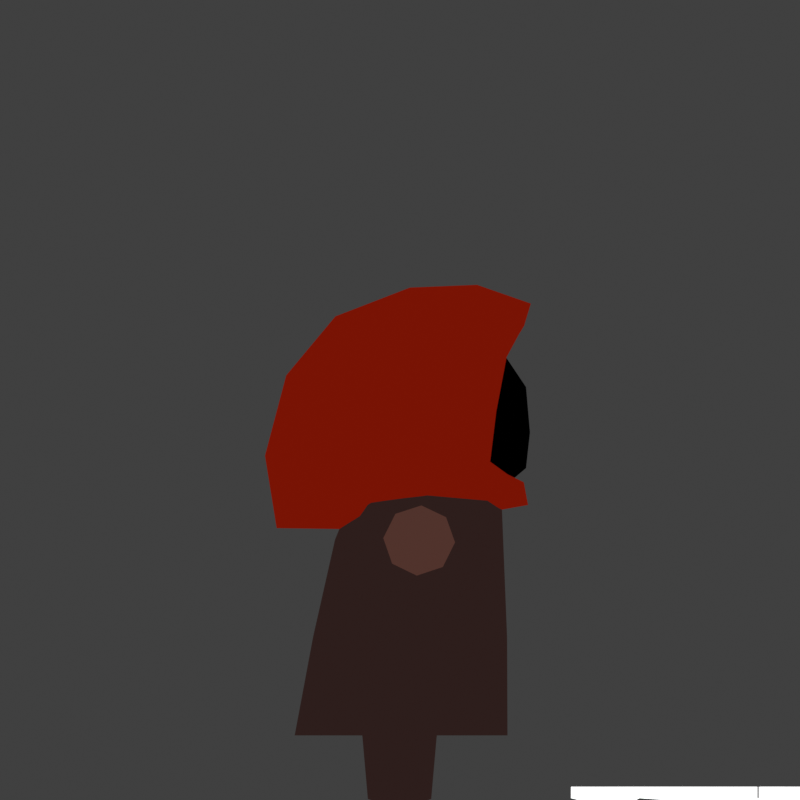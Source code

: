 # Source: RRH2.blend  (saved by Blender 4.0.36; exported with 4.5.12 LTS)
import bpy
from mathutils import Matrix  # noqa: F401  (used for matrix-valued properties, if any)

bpy.ops.wm.read_factory_settings(use_empty=True)
scene = bpy.context.scene
scene.name = 'Scene'

# ---- collections
col_collection = bpy.data.collections.new('Collection'); scene.collection.children.link(col_collection)
col_scrapped = bpy.data.collections.new('Scrapped'); scene.collection.children.link(col_scrapped)

# ---- materials (node trees are filled in below, after node groups)
mat_rrh1 = bpy.data.materials.new('RRH1')
mat_rrh1.use_transparent_shadow = False
mat_rrh2 = bpy.data.materials.new('RRH2')
mat_rrh2.use_transparent_shadow = False
mat_rrh3 = bpy.data.materials.new('RRH3')
mat_rrh4 = bpy.data.materials.new('RRH4')

# ---- material node trees
mat_rrh1.use_nodes = True; mat_rrh1.node_tree.nodes.clear()
_N = mat_rrh1.node_tree.nodes; _L = mat_rrh1.node_tree.links
n0 = _N.new('ShaderNodeShaderToRGB'); n0.name = 'Shader to RGB'; n0.location = (1684, 568)
n1 = _N.new('ShaderNodeBsdfDiffuse'); n1.name = 'Diffuse BSDF'; n1.location = (1454, 554)
n1.inputs[0].default_value = (1.0, 1.0, 1.0, 1.0)
n1.inputs[1].default_value = 1.0
n2 = _N.new('ShaderNodeMix'); n2.name = 'Mix.001'; n2.location = (2100, 155)
n2.data_type = 'RGBA'
n2.inputs[7].default_value = (0.0, 0.0, 0.0, 1.0)
n3 = _N.new('ShaderNodeRGB'); n3.name = 'RGB'; n3.location = (1773, 211)
n3.outputs[0].default_value = (0.38, 0.01331, 0.002496, 1.0)
n4 = _N.new('ShaderNodeValToRGB'); n4.name = 'ColorRamp'; n4.location = (1915, 672)
n4.color_ramp.interpolation = 'CONSTANT'
while len(n4.color_ramp.elements) > 1: n4.color_ramp.elements.remove(n4.color_ramp.elements[-1])
n4.color_ramp.elements[0].position = 0.01364; n4.color_ramp.elements[0].color = (1.0, 1.0, 1.0, 1.0)
_e = n4.color_ramp.elements.new(0.9954); _e.color = (0.0, 0.0, 0.0, 1.0)
n5 = _N.new('ShaderNodeOutputMaterial'); n5.name = 'Material Output'; n5.location = (2514, 326)
n6 = _N.new('ShaderNodeMix'); n6.name = 'Mix'; n6.location = (2291, 507)
n6.data_type = 'RGBA'
_L.new(n1.outputs[0], n0.inputs[0])
_L.new(n0.outputs[0], n4.inputs[0])
_L.new(n2.outputs[2], n6.inputs[7])
_L.new(n3.outputs[0], n6.inputs[6])
_L.new(n3.outputs[0], n2.inputs[6])
_L.new(n4.outputs[0], n6.inputs[0])
_L.new(n6.outputs[2], n5.inputs[0])
n5.is_active_output = True
mat_rrh2.use_nodes = True; mat_rrh2.node_tree.nodes.clear()
_N = mat_rrh2.node_tree.nodes; _L = mat_rrh2.node_tree.links
n0 = _N.new('ShaderNodeShaderToRGB'); n0.name = 'Shader to RGB'; n0.location = (1684, 568)
n1 = _N.new('ShaderNodeBsdfDiffuse'); n1.name = 'Diffuse BSDF'; n1.location = (1454, 554)
n1.inputs[0].default_value = (1.0, 1.0, 1.0, 1.0)
n1.inputs[1].default_value = 1.0
n2 = _N.new('ShaderNodeMix'); n2.name = 'Mix.001'; n2.location = (2100, 155)
n2.data_type = 'RGBA'
n2.inputs[0].default_value = 0.9
n2.inputs[7].default_value = (0.0, 0.0, 0.0, 1.0)
n3 = _N.new('ShaderNodeRGB'); n3.name = 'RGB'; n3.location = (1773, 211)
n3.outputs[0].default_value = (0.2633, 0.1285, 0.1145, 1.0)
n4 = _N.new('ShaderNodeValToRGB'); n4.name = 'ColorRamp'; n4.location = (1915, 672)
n4.color_ramp.interpolation = 'CONSTANT'
while len(n4.color_ramp.elements) > 1: n4.color_ramp.elements.remove(n4.color_ramp.elements[-1])
n4.color_ramp.elements[0].position = 0.01364; n4.color_ramp.elements[0].color = (1.0, 1.0, 1.0, 1.0)
_e = n4.color_ramp.elements.new(0.9954); _e.color = (0.0, 0.0, 0.0, 1.0)
n5 = _N.new('ShaderNodeOutputMaterial'); n5.name = 'Material Output'; n5.location = (2514, 326)
n6 = _N.new('ShaderNodeMix'); n6.name = 'Mix'; n6.location = (2291, 507)
n6.data_type = 'RGBA'
_L.new(n1.outputs[0], n0.inputs[0])
_L.new(n0.outputs[0], n4.inputs[0])
_L.new(n2.outputs[2], n6.inputs[7])
_L.new(n3.outputs[0], n6.inputs[6])
_L.new(n3.outputs[0], n2.inputs[6])
_L.new(n4.outputs[0], n6.inputs[0])
_L.new(n6.outputs[2], n5.inputs[0])
n5.is_active_output = True
mat_rrh3.use_nodes = True; mat_rrh3.node_tree.nodes.clear()
_N = mat_rrh3.node_tree.nodes; _L = mat_rrh3.node_tree.links
n0 = _N.new('ShaderNodeShaderToRGB'); n0.name = 'Shader to RGB'; n0.location = (1684, 568)
n1 = _N.new('ShaderNodeBsdfDiffuse'); n1.name = 'Diffuse BSDF'; n1.location = (1454, 554)
n1.inputs[0].default_value = (1.0, 1.0, 1.0, 1.0)
n1.inputs[1].default_value = 1.0
n2 = _N.new('ShaderNodeMix'); n2.name = 'Mix.001'; n2.location = (2100, 155)
n2.data_type = 'RGBA'
n2.inputs[0].default_value = 0.9
n2.inputs[7].default_value = (0.0, 0.0, 0.0, 1.0)
n3 = _N.new('ShaderNodeRGB'); n3.name = 'RGB'; n3.location = (1773, 211)
n3.outputs[0].default_value = (0.8071, 0.3288, 0.2516, 1.0)
n4 = _N.new('ShaderNodeValToRGB'); n4.name = 'ColorRamp'; n4.location = (1915, 672)
n4.color_ramp.interpolation = 'CONSTANT'
while len(n4.color_ramp.elements) > 1: n4.color_ramp.elements.remove(n4.color_ramp.elements[-1])
n4.color_ramp.elements[0].position = 0.01364; n4.color_ramp.elements[0].color = (1.0, 1.0, 1.0, 1.0)
_e = n4.color_ramp.elements.new(0.9954); _e.color = (0.0, 0.0, 0.0, 1.0)
n5 = _N.new('ShaderNodeBsdfTransparent'); n5.name = 'Transparent BSDF'; n5.location = (2363, 180)
n6 = _N.new('ShaderNodeOutputMaterial'); n6.name = 'Material Output'; n6.location = (2661, 323)
n6.target = 'CYCLES'
n7 = _N.new('ShaderNodeMix'); n7.name = 'Mix'; n7.location = (2291, 507)
n7.data_type = 'RGBA'
n8 = _N.new('ShaderNodeOutputMaterial'); n8.name = 'Material Output.001'; n8.location = (0, 0)
n8.target = 'EEVEE'
n9 = _N.new('ShaderNodeMixShader'); n9.name = 'Mix Shader'; n9.location = (0, 0)
n9.label = 'Disable Shadow'
n9.hide = True
n10 = _N.new('ShaderNodeLightPath'); n10.name = 'Light Path'; n10.location = (0, 0)
n10.hide = True
n11 = _N.new('ShaderNodeBsdfTransparent'); n11.name = 'Transparent BSDF.001'; n11.location = (0, 0)
n11.hide = True
_L.new(n1.outputs[0], n0.inputs[0])
_L.new(n0.outputs[0], n4.inputs[0])
_L.new(n2.outputs[2], n7.inputs[7])
_L.new(n3.outputs[0], n7.inputs[6])
_L.new(n3.outputs[0], n2.inputs[6])
_L.new(n4.outputs[0], n7.inputs[0])
_L.new(n7.outputs[2], n6.inputs[0])
_L.new(n7.outputs[2], n9.inputs[1])
_L.new(n9.outputs[0], n8.inputs[0])
_L.new(n10.outputs[1], n9.inputs[0])
_L.new(n11.outputs[0], n9.inputs[2])
n6.is_active_output = True
mat_rrh4.use_nodes = True; mat_rrh4.node_tree.nodes.clear()
_N = mat_rrh4.node_tree.nodes; _L = mat_rrh4.node_tree.links
n0 = _N.new('ShaderNodeShaderToRGB'); n0.name = 'Shader to RGB'; n0.location = (1684, 568)
n1 = _N.new('ShaderNodeBsdfDiffuse'); n1.name = 'Diffuse BSDF'; n1.location = (1454, 554)
n1.inputs[0].default_value = (1.0, 1.0, 1.0, 1.0)
n1.inputs[1].default_value = 1.0
n2 = _N.new('ShaderNodeMix'); n2.name = 'Mix.001'; n2.location = (2100, 155)
n2.data_type = 'RGBA'
n2.inputs[0].default_value = 0.9
n2.inputs[7].default_value = (0.0, 0.0, 0.0, 1.0)
n3 = _N.new('ShaderNodeRGB'); n3.name = 'RGB'; n3.location = (1773, 211)
n3.outputs[0].default_value = (0.0, 0.0, 0.0, 1.0)
n4 = _N.new('ShaderNodeValToRGB'); n4.name = 'ColorRamp'; n4.location = (1915, 672)
n4.color_ramp.interpolation = 'CONSTANT'
while len(n4.color_ramp.elements) > 1: n4.color_ramp.elements.remove(n4.color_ramp.elements[-1])
n4.color_ramp.elements[0].position = 0.01364; n4.color_ramp.elements[0].color = (1.0, 1.0, 1.0, 1.0)
_e = n4.color_ramp.elements.new(0.9954); _e.color = (0.0, 0.0, 0.0, 1.0)
n5 = _N.new('ShaderNodeBsdfTransparent'); n5.name = 'Transparent BSDF'; n5.location = (2363, 180)
n6 = _N.new('ShaderNodeOutputMaterial'); n6.name = 'Material Output'; n6.location = (2661, 323)
n6.target = 'CYCLES'
n7 = _N.new('ShaderNodeMix'); n7.name = 'Mix'; n7.location = (2291, 507)
n7.data_type = 'RGBA'
n8 = _N.new('ShaderNodeOutputMaterial'); n8.name = 'Material Output.001'; n8.location = (0, 0)
n8.target = 'EEVEE'
n9 = _N.new('ShaderNodeMixShader'); n9.name = 'Mix Shader'; n9.location = (0, 0)
n9.label = 'Disable Shadow'
n9.hide = True
n10 = _N.new('ShaderNodeLightPath'); n10.name = 'Light Path'; n10.location = (0, 0)
n10.hide = True
n11 = _N.new('ShaderNodeBsdfTransparent'); n11.name = 'Transparent BSDF.001'; n11.location = (0, 0)
n11.hide = True
_L.new(n1.outputs[0], n0.inputs[0])
_L.new(n0.outputs[0], n4.inputs[0])
_L.new(n2.outputs[2], n7.inputs[7])
_L.new(n3.outputs[0], n7.inputs[6])
_L.new(n3.outputs[0], n2.inputs[6])
_L.new(n4.outputs[0], n7.inputs[0])
_L.new(n7.outputs[2], n6.inputs[0])
_L.new(n7.outputs[2], n9.inputs[1])
_L.new(n9.outputs[0], n8.inputs[0])
_L.new(n10.outputs[1], n9.inputs[0])
_L.new(n11.outputs[0], n9.inputs[2])
n6.is_active_output = True

# ---- world
world_world = bpy.data.worlds.new('World'); scene.world = world_world
world_world.use_nodes = True; world_world.node_tree.nodes.clear()
_N = world_world.node_tree.nodes; _L = world_world.node_tree.links
n0 = _N.new('ShaderNodeOutputWorld'); n0.name = 'World Output'; n0.location = (300, 300)
n1 = _N.new('ShaderNodeBackground'); n1.name = 'Background'; n1.location = (10, 300)
n1.inputs[0].default_value = (0.05088, 0.05088, 0.05088, 1.0)
_L.new(n1.outputs[0], n0.inputs[0])
n0.is_active_output = True
world_world.color = (0.05088, 0.05088, 0.05088)
world_world.use_sun_shadow = False
world_world.sun_shadow_jitter_overblur = 0.0

# ---- cameras
cam_camera = bpy.data.cameras.new('Camera')
cam_camera.type = 'ORTHO'
cam_camera.clip_end = 20.0
cam_camera.ortho_scale = 3.5

# ---- lights
light_sun = bpy.data.lights.new('Sun', 'SUN')
light_sun.transmission_factor = 0.0

# ---- meshes
me_cube_016 = bpy.data.meshes.new('Cube.016')
me_cube_016.from_pydata([(-0.05, -0.05, -1.118e-08), (-0.05, -0.05, 0.05), (-0.05, 0.05, -0.05), (-0.05, 0.05, 0.05), (0.05, -0.05, -1.118e-08), (0.05, -0.05, 0.05), (0.05, 0.05, -0.05), (0.05, 0.05, 0.05), (-0.025, 0.25, 0.05), (-0.025, 0.25, -1.118e-08), (0.025, 0.25, -1.118e-08), (0.025, 0.25, 0.05), (-0.05, -0.75, -0.05), (-0.05, -0.75, 0.05), (0.05, -0.75, 0.05), (0.05, -0.75, -0.05), (-0.05, -0.85, 0.0), (-0.05, -0.85, 0.05), (0.05, -0.85, 0.05), (0.05, -0.85, 0.0), (-0.2792, -0.673, 0.0), (-0.2792, -0.673, 0.05), (0.2792, -0.673, 0.05), (0.2792, -0.673, 0.0), (0.295, -0.6853, 0.0), (0.05, -0.85, 0.0), (0.295, -0.6853, 0.05), (-0.05, -0.85, 0.05), (-0.05, -0.85, 0.0), (-0.1376, -0.817, 0.0), (-0.09637, -0.8403, 0.0), (-0.1376, -0.817, 0.05), (-0.295, -0.6853, 0.05), (-0.09637, -0.8403, 0.05), (0.05, -0.85, 0.05), (0.1376, -0.817, 0.05), (0.09637, -0.8403, 0.05), (0.1376, -0.817, 0.0), (-0.295, -0.6853, 0.0), (0.09637, -0.8403, 0.0), (-0.3455, -0.5643, 0.0), (-0.3455, -0.5643, 0.05), (0.3455, -0.5643, 0.05), (0.3455, -0.5643, 0.0), (-0.1034, -0.8591, 6.219e-11), (-0.05205, -0.8699, 6.178e-11), (-0.1034, -0.8591, 0.05), (-0.1498, -0.8329, 0.0), (-0.1498, -0.8329, 0.05), (0.1034, -0.8591, 0.05), (0.05205, -0.8699, 0.05), (0.1034, -0.8591, 6.219e-11), (0.1498, -0.8329, 0.05), (0.1498, -0.8329, 0.0), (-0.3626, -0.5747, 0.0), (-0.3626, -0.5747, 0.05), (0.3626, -0.5747, 0.05), (0.3626, -0.5747, 0.0), (0.05205, -0.8699, 6.178e-11), (-0.05205, -0.8699, 0.05)], [], [(0, 1, 3, 2), (3, 7, 11, 8), (6, 7, 5, 4), (1, 0, 12, 13), (2, 6, 4, 0), (7, 3, 1, 5), (9, 8, 11, 10), (2, 3, 8, 9), (7, 6, 10, 11), (6, 2, 9, 10), (12, 15, 19, 16), (0, 4, 15, 12), (5, 1, 13, 14), (4, 5, 14, 15), (19, 18, 17, 16), (13, 12, 16, 17), (14, 13, 17, 18), (15, 14, 18, 19), (58, 50, 59, 45), (52, 53, 24, 26), (35, 22, 23, 37), (25, 28, 27, 34), (28, 30, 33, 27), (30, 29, 31, 33), (34, 36, 39, 25), (36, 35, 37, 39), (29, 20, 21, 31), (22, 42, 43, 23), (20, 40, 41, 21), (45, 59, 46, 44), (44, 46, 48, 47), (50, 58, 51, 49), (49, 51, 53, 52), (47, 48, 32, 38), (26, 24, 57, 56), (38, 32, 55, 54), (37, 23, 24, 53), (20, 29, 47, 38), (34, 27, 59, 50), (36, 34, 50, 49), (41, 40, 54, 55), (30, 28, 45, 44), (31, 21, 32, 48), (43, 42, 56, 57), (42, 22, 26, 56), (27, 33, 46, 59), (23, 43, 57, 24), (25, 39, 51, 58), (35, 36, 49, 52), (40, 20, 38, 54), (29, 30, 44, 47), (39, 37, 53, 51), (21, 41, 55, 32), (33, 31, 48, 46), (22, 35, 52, 26), (28, 25, 58, 45)])
_uv = me_cube_016.uv_layers.new(name='UVMap')
_uv.uv.foreach_set('vector', [0.375, 0.0, 0.625, 0.0, 0.625, 0.25, 0.375, 0.25, 0.875, 0.5, 0.625, 0.5, 0.625, 0.5, 0.875, 0.5, 0.375, 0.5, 0.625, 0.5, 0.625, 0.75, 0.375, 0.75, 0.625, 0.0, 0.375, 0.0, 0.375, 0.0, 0.625, 0.0, 0.125, 0.5, 0.375, 0.5, 0.375, 0.75, 0.125, 0.75, 0.625, 0.5, 0.875, 0.5, 0.875, 0.75, 0.625, 0.75, 0.375, 0.25, 0.625, 0.25, 0.625, 0.5, 0.375, 0.5, 0.375, 0.25, 0.625, 0.25, 0.625, 0.25, 0.375, 0.25, 0.625, 0.5, 0.375, 0.5, 0.375, 0.5, 0.625, 0.5, 0.375, 0.5, 0.125, 0.5, 0.125, 0.5, 0.375, 0.5, 0.125, 0.75, 0.375, 0.75, 0.375, 0.75, 0.125, 0.75, 0.125, 0.75, 0.375, 0.75, 0.375, 0.75, 0.125, 0.75, 0.625, 0.75, 0.875, 0.75, 0.875, 0.75, 0.625, 0.75, 0.375, 0.75, 0.625, 0.75, 0.625, 0.75, 0.375, 0.75, 0.375, 0.75, 0.625, 0.75, 0.625, 1.0, 0.375, 1.0, 0.625, 0.0, 0.375, 0.0, 0.375, 0.0, 0.625, 0.0, 0.625, 0.75, 0.875, 0.75, 0.875, 0.75, 0.625, 0.75, 0.375, 0.75, 0.625, 0.75, 0.625, 0.75, 0.375, 0.75, 0.375, 0.8127, 0.625, 0.8127, 0.625, 0.9373, 0.375, 0.9373, 0.625, 0.75, 0.375, 0.75, 0.375, 0.75, 0.625, 0.75, 0.625, 0.75, 0.625, 0.75, 0.375, 0.75, 0.375, 0.75, 0.375, 0.8127, 0.375, 0.9373, 0.625, 0.9373, 0.625, 0.8127, 0.375, 0.9373, 0.375, 1.0, 0.625, 1.0, 0.625, 0.9373, 0.375, 1.0, 0.375, 1.0, 0.625, 1.0, 0.625, 1.0, 0.625, 0.8127, 0.625, 0.75, 0.375, 0.75, 0.375, 0.8127, 0.625, 0.75, 0.625, 0.75, 0.375, 0.75, 0.375, 0.75, 0.375, 1.0, 0.375, 1.0, 0.625, 1.0, 0.625, 1.0, 0.625, 0.75, 0.625, 0.75, 0.375, 0.75, 0.375, 0.75, 0.375, 1.0, 0.375, 1.0, 0.625, 1.0, 0.625, 1.0, 0.375, 0.9373, 0.625, 0.9373, 0.625, 1.0, 0.375, 1.0, 0.375, 1.0, 0.625, 1.0, 0.625, 1.0, 0.375, 1.0, 0.625, 0.8127, 0.375, 0.8127, 0.375, 0.75, 0.625, 0.75, 0.625, 0.75, 0.375, 0.75, 0.375, 0.75, 0.625, 0.75, 0.375, 1.0, 0.625, 1.0, 0.625, 1.0, 0.375, 1.0, 0.625, 0.75, 0.375, 0.75, 0.375, 0.75, 0.625, 0.75, 0.375, 1.0, 0.625, 1.0, 0.625, 1.0, 0.375, 1.0, 0.375, 0.75, 0.375, 0.75, 0.375, 0.75, 0.375, 0.75, 0.375, 1.0, 0.375, 1.0, 0.375, 1.0, 0.375, 1.0, 0.625, 0.8127, 0.625, 0.9373, 0.625, 0.9373, 0.625, 0.8127, 0.625, 0.75, 0.625, 0.8127, 0.625, 0.8127, 0.625, 0.75, 0.625, 1.0, 0.375, 1.0, 0.375, 1.0, 0.625, 1.0, 0.375, 1.0, 0.375, 0.9373, 0.375, 0.9373, 0.375, 1.0, 0.625, 1.0, 0.625, 1.0, 0.625, 1.0, 0.625, 1.0, 0.375, 0.75, 0.625, 0.75, 0.625, 0.75, 0.375, 0.75, 0.625, 0.75, 0.625, 0.75, 0.625, 0.75, 0.625, 0.75, 0.625, 0.9373, 0.625, 1.0, 0.625, 1.0, 0.625, 0.9373, 0.375, 0.75, 0.375, 0.75, 0.375, 0.75, 0.375, 0.75, 0.375, 0.8127, 0.375, 0.75, 0.375, 0.75, 0.375, 0.8127, 0.625, 0.75, 0.625, 0.75, 0.625, 0.75, 0.625, 0.75, 0.375, 1.0, 0.375, 1.0, 0.375, 1.0, 0.375, 1.0, 0.375, 1.0, 0.375, 1.0, 0.375, 1.0, 0.375, 1.0, 0.375, 0.75, 0.375, 0.75, 0.375, 0.75, 0.375, 0.75, 0.625, 1.0, 0.625, 1.0, 0.625, 1.0, 0.625, 1.0, 0.625, 1.0, 0.625, 1.0, 0.625, 1.0, 0.625, 1.0, 0.625, 0.75, 0.625, 0.75, 0.625, 0.75, 0.625, 0.75, 0.375, 0.9373, 0.375, 0.8127, 0.375, 0.8127, 0.375, 0.9373])
me_cube_016.use_mirror_x = True
me_cube_016.update()
me_cube_006 = bpy.data.meshes.new('Cube.006')
me_cube_006.from_pydata([(-0.188, -0.05617, 0.01007), (-0.1993, -0.06745, 0.2074), (-0.188, 0.05617, 0.01007), (-0.1993, 0.06745, 0.2074), (-0.0757, -0.05617, 0.01007), (-0.06442, -0.06745, 0.2074), (-0.0757, 0.05617, 0.01007), (-0.06442, 0.06745, 0.2074), (-0.2012, 1.048e-09, -0.001631), (-0.1908, -0.05894, 0.1324), (-0.2219, 1.995e-10, 0.2098), (-0.1908, 0.05894, 0.1324), (-0.1319, 0.06931, -0.001631), (-0.1319, 0.08999, 0.2098), (-0.07294, 0.05894, 0.1324), (-0.06256, -1.164e-10, -0.001631), (-0.04188, -2.66e-10, 0.2098), (-0.07294, -0.05894, 0.1324), (-0.1319, -0.06931, -0.001631), (-0.1319, -0.08999, 0.2098), (-0.2129, 1.581e-10, 0.1324), (-0.1319, 0.08104, 0.1324), (-0.05084, 4.743e-10, 0.1324), (-0.1319, -0.08104, 0.1324), (-0.1319, 2.328e-10, -0.02502), (-0.1319, 0.0, 0.219), (0.188, -0.05617, 0.01007), (0.1993, -0.06745, 0.2074), (0.06442, 0.06745, 0.2074), (0.2012, 1.048e-09, -0.001631), (0.1908, -0.05894, 0.1324), (0.1908, 0.05894, 0.1324), (0.1319, 0.06931, -0.001631), (0.1319, 0.08104, 0.1324), (0.05084, 4.743e-10, 0.1324), (0.1319, -0.08104, 0.1324), (0.1319, 0.0, 0.219), (-0.1698, 0.06745, 0.6484), (-0.2531, 0.1755, 0.1373), (-0.1698, -0.1858, 0.6484), (-0.2531, -0.1856, 0.1373), (0.0, -0.2229, 0.6613), (0.0, -0.2362, 0.1373), (0.0, 0.1022, 0.6613), (0.0, 0.2294, 0.1373), (-0.1869, 0.09453, 0.5606), (-0.2177, -0.06035, 0.6613), (-0.1869, -0.1792, 0.5606), (-0.3265, -0.003407, 0.1373), (0.0, -6.985e-10, 0.1373), (0.0, -0.2267, 0.5653), (0.0, 0.1412, 0.5653), (-0.2653, -0.1278, 0.5585), (-0.2475, -0.04821, 0.6472), (-0.2632, 0.0423, 0.5692), (-0.281, -0.03727, 0.4805), (-0.2532, -0.1067, 0.619), (-0.2516, 0.01352, 0.6266), (-0.2753, 0.02126, 0.5087), (-0.2768, -0.09901, 0.5011), (-0.3999, -0.1213, 0.5595), (-0.3917, -0.04769, 0.6403), (-0.3936, 0.009101, 0.6219), (0.1698, 0.06745, 0.6484), (0.2531, 0.1755, 0.1373), (0.1698, -0.1858, 0.6484), (0.2531, -0.1856, 0.1373), (0.1869, 0.09453, 0.5606), (0.2177, -0.06035, 0.6613), (0.1869, -0.1792, 0.5606), (0.3265, -0.003407, 0.1373), (0.2653, -0.1278, 0.5585), (0.2475, -0.04821, 0.6472), (0.2632, 0.0423, 0.5692), (0.281, -0.03727, 0.4805), (0.2532, -0.1067, 0.619), (0.2516, 0.01352, 0.6266), (0.2753, 0.02126, 0.5087), (0.2768, -0.09901, 0.5011), (0.4045, 0.01627, 0.513), (0.4071, -0.03767, 0.4868), (0.3999, -0.1213, 0.5595), (0.3943, -0.1017, 0.6146), (0.3989, 0.03564, 0.5689), (0.3917, -0.04769, 0.6403), (0.4052, -0.09458, 0.5057), (0.3936, 0.009101, 0.6219), (-0.2445, -0.1954, 0.7125), (-0.2287, -0.2358, 0.994), (-0.2192, 0.0548, 0.6737), (-0.1947, 0.002761, 0.9688), (0.2445, -0.1954, 0.7125), (0.2287, -0.2358, 0.994), (0.2192, 0.0548, 0.6737), (0.1947, 0.002761, 0.9688), (0.0, 0.2689, 0.5907), (0.0, 0.248, 0.9249), (0.0, -0.2812, 0.6414), (0.0, -0.2873, 1.082), (0.0, -0.02267, 1.117), (-0.2429, -0.06617, 0.6833), (-0.2594, -0.2132, 0.8579), (-0.2261, -0.1366, 0.9885), (-0.2251, 0.03498, 0.8072), (-0.1325, 0.1771, 0.6199), (0.1159, 0.1684, 0.9372), (0.2251, 0.03498, 0.8072), (0.2429, -0.06617, 0.6833), (0.2261, -0.1366, 0.9885), (0.2594, -0.2132, 0.8579), (0.1369, -0.2457, 0.6609), (-0.133, -0.271, 1.06), (0.1325, 0.1771, 0.6199), (-0.1159, 0.1684, 0.9372), (-0.1369, -0.2457, 0.6609), (0.133, -0.271, 1.06), (0.0, -0.1696, 1.123), (0.0, 0.0207, 0.5872), (0.0, 0.2944, 0.7492), (0.0, 0.1404, 1.054), (0.1159, -0.02307, 1.081), (-0.1159, -0.02307, 1.081), (-0.2639, -0.1044, 0.836), (0.1303, 0.2034, 0.7694), (0.2639, -0.1044, 0.836), (0.1359, -0.01459, 0.614), (-0.08575, 0.111, 1.042), (0.1305, -0.1611, 1.088), (-0.1359, -0.01459, 0.614), (-0.1303, 0.2034, 0.7694), (0.08575, 0.111, 1.042), (-0.1305, -0.1611, 1.088), (-0.198, -0.1886, 0.7431), (-0.1849, -0.2343, 0.9648), (-0.1714, 0.03916, 0.6979), (-0.1514, -0.01476, 0.9472), (0.198, -0.1886, 0.7431), (0.1849, -0.2343, 0.9648), (0.1714, 0.03916, 0.6979), (0.1514, -0.01476, 0.9472), (0.0, 0.2157, 0.6412), (0.0, 0.1955, 0.9014), (0.0, -0.2718, 0.6912), (0.0, -0.2725, 1.033), (0.0, -0.03327, 1.066), (-0.1954, -0.0668, 0.7131), (-0.2086, -0.2131, 0.8531), (-0.1807, -0.1421, 0.963), (-0.1782, 0.01566, 0.8022), (-0.09401, 0.1498, 0.6579), (0.08134, 0.1347, 0.9169), (0.1782, 0.01566, 0.8022), (0.1954, -0.0668, 0.7131), (0.1807, -0.1421, 0.963), (0.2086, -0.2131, 0.8531), (0.1216, -0.2363, 0.7085), (-0.1098, -0.2614, 1.015), (0.09401, 0.1498, 0.6579), (-0.08134, 0.1347, 0.9169), (-0.1216, -0.2363, 0.7085), (0.1098, -0.2614, 1.015), (0.0, -0.1634, 1.071), (0.0, 0.02401, 0.6383), (0.0, 0.2328, 0.7473), (0.0, 0.1065, 1.01), (0.08779, -0.03602, 1.038), (-0.08779, -0.03602, 1.038), (-0.2133, -0.1105, 0.8321), (0.09312, 0.1675, 0.7659), (0.2133, -0.1105, 0.8321), (0.1173, -0.01098, 0.6614), (-0.05905, 0.08474, 1.005), (0.1045, -0.1594, 1.043), (-0.1173, -0.01098, 0.6614), (-0.09312, 0.1675, 0.7659), (0.05905, 0.08474, 1.005), (-0.1045, -0.1594, 1.043), (-0.0998, -0.2032, 0.6859), (-0.0998, -0.2032, 0.9664), (-0.0998, -0.01226, 0.6959), (-0.0998, -0.01226, 0.9765), (0.0998, -0.2032, 0.6859), (0.0998, -0.2032, 0.9664), (0.0998, -0.01226, 0.6959), (0.0998, -0.01226, 0.9765), (-0.1331, -0.2373, 0.8051), (-0.1331, 0.01884, 0.832), (0.1331, 0.01884, 0.832), (0.1331, -0.2373, 0.8051), (-0.1217, -0.1075, 0.6823), (-0.1274, -0.2308, 0.9016), (-0.1217, -0.1075, 0.9834), (-0.1274, 0.01365, 0.7462), (0.0, 0.008735, 0.6874), (0.0, 0.008735, 0.9885), (0.1274, 0.01365, 0.7462), (0.1217, -0.1075, 0.6823), (0.1217, -0.1075, 0.9834), (0.1274, -0.2308, 0.7264), (0.0, -0.2238, 0.6772), (0.0, -0.2238, 0.9783), (-0.1274, -0.2308, 0.7264), (-0.1274, 0.01365, 0.9214), (0.1274, 0.01365, 0.9214), (0.1274, -0.2308, 0.9016), (0.0, -0.2854, 0.8001), (0.183, -0.1093, 0.8186), (0.0, 0.06688, 0.8371), (-0.183, -0.1093, 0.8186), (-0.1753, -0.1086, 0.9127), (0.0, 0.05961, 0.9261), (0.1753, -0.1086, 0.9127), (0.0, -0.2768, 0.8993), (0.0, -0.1071, 0.6643), (0.0, -0.1071, 1.008), (0.0, -0.2768, 0.7221), (0.1753, -0.1086, 0.7355), (0.0, 0.05961, 0.7489), (-0.1753, -0.1086, 0.7355), (-0.2242, -0.1854, 0.3591), (0.0, -0.2353, 0.3523), (0.2242, -0.1854, 0.3591), (-0.2242, 0.138, 0.3591), (0.0, 0.1892, 0.3523), (0.2242, 0.138, 0.3591), (0.2806, -0.02585, 0.3655), (-0.2908, -0.02534, 0.3604), (0.188, 0.05617, 0.01007), (0.1993, 0.06745, 0.2074), (0.0757, -0.05617, 0.01007), (0.06442, -0.06745, 0.2074), (0.0757, 0.05617, 0.01007), (0.2219, 1.995e-10, 0.2098), (0.1319, 0.08999, 0.2098), (0.07294, 0.05894, 0.1324), (0.06256, -1.164e-10, -0.001631), (0.04188, -2.66e-10, 0.2098), (0.07294, -0.05894, 0.1324), (0.1319, -0.06931, -0.001631), (0.1319, -0.08999, 0.2098), (0.2129, 1.581e-10, 0.1324), (0.1319, 2.328e-10, -0.02502), (-0.3416, 0.03254, 0.488), (-0.3328, -0.1428, 0.547), (-0.3308, 0.05727, 0.5593), (-0.3207, 0.02342, 0.6268), (-0.3466, -0.03629, 0.4547), (-0.3221, -0.118, 0.6177), (-0.3171, -0.04912, 0.6507), (-0.3429, -0.1089, 0.4789), (0.3416, 0.03254, 0.488), (0.3328, -0.1428, 0.547), (0.3308, 0.05727, 0.5593), (0.3207, 0.02342, 0.6268), (0.3466, -0.03629, 0.4547), (0.3221, -0.118, 0.6177), (0.3171, -0.04912, 0.6507), (0.3429, -0.1089, 0.4789), (0.5954, -0.004702, 0.6057), (0.5954, -0.04635, 0.6192), (0.5954, 0.01476, 0.5669), (0.5954, -0.1003, 0.56), (0.5954, -0.08074, 0.5205), (0.5954, -0.039, 0.5066), (0.5954, -0.08597, 0.6003), (0.5954, 0.0005532, 0.5258), (0.6397, -0.04272, 0.5631), (-0.4052, -0.09458, 0.5057), (-0.3989, 0.03564, 0.5689), (-0.3943, -0.1017, 0.6146), (-0.4071, -0.03767, 0.4868), (-0.4045, 0.01627, 0.513), (-0.5954, -0.004702, 0.6057), (-0.5954, -0.04635, 0.6192), (-0.5954, 0.01476, 0.5669), (-0.5954, -0.1003, 0.56), (-0.5954, -0.08074, 0.5205), (-0.5954, -0.039, 0.5066), (-0.5954, -0.08597, 0.6003), (-0.5954, 0.0005532, 0.5258), (-0.6397, -0.04272, 0.5631), (3.725e-09, -0.06228, 0.6825)], [], [(0, 9, 20, 8), (9, 1, 10, 20), (20, 10, 3, 11), (8, 20, 11, 2), (2, 11, 21, 12), (11, 3, 13, 21), (21, 13, 7, 14), (12, 21, 14, 6), (6, 14, 22, 15), (14, 7, 16, 22), (22, 16, 5, 17), (15, 22, 17, 4), (4, 17, 23, 18), (17, 5, 19, 23), (23, 19, 1, 9), (18, 23, 9, 0), (2, 12, 24, 8), (12, 6, 15, 24), (24, 15, 4, 18), (8, 24, 18, 0), (7, 13, 25, 16), (13, 3, 10, 25), (25, 10, 1, 19), (16, 25, 19, 5), (26, 29, 240, 30), (30, 240, 232, 27), (240, 31, 228, 232), (29, 227, 31, 240), (227, 32, 33, 31), (31, 33, 233, 228), (33, 234, 28, 233), (32, 231, 234, 33), (231, 235, 34, 234), (235, 229, 237, 34), (229, 238, 35, 237), (237, 35, 239, 230), (35, 30, 27, 239), (238, 26, 30, 35), (227, 29, 241, 32), (32, 241, 235, 231), (29, 26, 238, 241), (233, 36, 232, 228), (36, 239, 27, 232), (38, 44, 49, 48), (48, 49, 42, 40), (50, 41, 39, 47), (220, 50, 47, 219), (222, 45, 51, 223), (45, 37, 43, 51), (54, 57, 37, 45), (48, 226, 222, 38), (40, 219, 226, 48), (47, 39, 56, 52), (248, 245, 62, 61), (245, 244, 268, 62), (249, 243, 60, 267), (246, 249, 267, 270), (243, 247, 269, 60), (242, 246, 270, 271), (244, 242, 271, 268), (247, 248, 61, 269), (64, 70, 49, 44), (70, 66, 42, 49), (50, 69, 65, 41), (220, 221, 69, 50), (224, 223, 51, 67), (67, 51, 43, 63), (73, 67, 63, 68, 72, 76), (70, 64, 224, 225), (66, 70, 225, 221), (69, 71, 75, 72, 68, 65), (256, 84, 86, 253), (253, 86, 83, 252), (257, 85, 81, 251), (254, 80, 85, 257), (251, 81, 82, 255), (250, 79, 80, 254), (252, 83, 79, 250), (255, 82, 84, 256), (87, 101, 122, 100), (101, 88, 102, 122), (122, 102, 90, 103), (100, 122, 103, 89), (95, 118, 123, 112), (118, 96, 105, 123), (123, 105, 94, 106), (112, 123, 106, 93), (93, 106, 124, 107), (106, 94, 108, 124), (124, 108, 92, 109), (107, 124, 109, 91), (95, 112, 125, 117), (112, 93, 107, 125), (125, 107, 91, 110), (117, 125, 110, 97), (96, 113, 126, 119), (90, 121, 126, 113), (99, 119, 126, 121), (94, 120, 127, 108), (120, 99, 116, 127), (127, 116, 98, 115), (108, 127, 115, 92), (89, 104, 128, 100), (104, 95, 117, 128), (128, 117, 97, 114), (100, 128, 114, 87), (89, 103, 129, 104), (103, 90, 113, 129), (129, 113, 96, 118), (104, 129, 118, 95), (99, 120, 130, 119), (94, 105, 130, 120), (96, 119, 130, 105), (99, 121, 131, 116), (121, 90, 102, 131), (131, 102, 88, 111), (116, 131, 111, 98), (132, 145, 167, 146), (146, 167, 147, 133), (167, 148, 135, 147), (145, 134, 148, 167), (140, 157, 168, 163), (163, 168, 150, 141), (168, 151, 139, 150), (157, 138, 151, 168), (138, 152, 169, 151), (151, 169, 153, 139), (169, 154, 137, 153), (152, 136, 154, 169), (140, 162, 170, 157), (157, 170, 152, 138), (170, 155, 136, 152), (162, 142, 155, 170), (141, 164, 171, 158), (135, 158, 171, 166), (144, 166, 171, 164), (139, 153, 172, 165), (165, 172, 161, 144), (172, 160, 143, 161), (153, 137, 160, 172), (134, 145, 173, 149), (149, 173, 162, 140), (173, 159, 142, 162), (145, 132, 159, 173), (134, 149, 174, 148), (148, 174, 158, 135), (174, 163, 141, 158), (149, 140, 163, 174), (144, 164, 175, 165), (139, 165, 175, 150), (141, 150, 175, 164), (144, 161, 176, 166), (166, 176, 147, 135), (176, 156, 133, 147), (161, 143, 156, 176), (101, 87, 132, 146), (88, 101, 146, 133), (109, 92, 137, 154), (91, 109, 154, 136), (97, 110, 155, 142), (110, 91, 136, 155), (98, 111, 156, 143), (111, 88, 133, 156), (87, 114, 159, 132), (114, 97, 142, 159), (92, 115, 160, 137), (115, 98, 143, 160), (185, 190, 209, 208), (190, 178, 191, 209), (209, 191, 180, 202), (208, 209, 202, 186), (186, 202, 210, 207), (202, 180, 194, 210), (210, 194, 184, 203), (207, 210, 203, 187), (187, 203, 211, 206), (203, 184, 197, 211), (211, 197, 182, 204), (206, 211, 204, 188), (188, 204, 212, 205), (204, 182, 200, 212), (212, 200, 178, 190), (205, 212, 190, 185), (179, 193, 213, 189), (193, 183, 196, 213), (213, 196, 181, 199), (189, 213, 199, 177), (184, 194, 214, 197), (194, 180, 191, 214), (214, 191, 178, 200), (197, 214, 200, 182), (181, 198, 215, 199), (198, 188, 205, 215), (215, 205, 185, 201), (199, 215, 201, 177), (183, 195, 216, 196), (195, 187, 206, 216), (216, 206, 188, 198), (196, 216, 198, 181), (179, 192, 217, 193), (192, 186, 207, 217), (217, 207, 187, 195), (193, 217, 195, 183), (177, 201, 218, 189), (201, 185, 208, 218), (218, 208, 186, 192), (189, 218, 192, 179), (42, 66, 221, 220), (42, 220, 219, 40), (64, 44, 223, 224), (38, 222, 223, 44), (222, 58, 54, 45), (59, 219, 47, 52), (221, 78, 71, 69), (77, 224, 67, 73), (221, 225, 74, 78), (225, 224, 77, 74), (222, 226, 55, 58), (226, 219, 59, 55), (234, 34, 236, 28), (34, 237, 230, 236), (241, 238, 229, 235), (28, 236, 36, 233), (236, 230, 239, 36), (56, 53, 248, 247), (54, 58, 242, 244), (58, 55, 246, 242), (52, 56, 247, 243), (55, 59, 249, 246), (59, 52, 243, 249), (57, 54, 244, 245), (53, 57, 245, 248), (75, 255, 256, 72), (73, 252, 250, 77), (77, 250, 254, 74), (71, 251, 255, 75), (74, 254, 257, 78), (78, 257, 251, 71), (76, 253, 252, 73), (72, 256, 253, 76), (85, 80, 263, 262), (259, 264, 266), (82, 81, 261, 264), (80, 79, 265, 263), (79, 83, 260, 265), (84, 82, 264, 259), (86, 84, 259, 258), (83, 86, 258, 260), (81, 85, 262, 261), (263, 265, 266), (262, 263, 266), (260, 258, 266), (265, 260, 266), (264, 261, 266), (261, 262, 266), (258, 259, 266), (60, 275, 276, 267), (268, 274, 272, 62), (62, 272, 273, 61), (61, 273, 278, 269), (271, 279, 274, 268), (270, 277, 279, 271), (269, 278, 275, 60), (273, 280, 278), (267, 276, 277, 270), (277, 280, 279), (276, 280, 277), (274, 280, 272), (279, 280, 274), (278, 280, 275), (275, 280, 276), (272, 280, 273), (56, 39, 46, 53), (37, 57, 53, 46), (46, 281, 43, 37), (281, 68, 63, 43), (39, 41, 281, 46), (41, 65, 68, 281)])
me_cube_006.polygons.foreach_set('use_smooth', [True] * 278)
me_cube_006.polygons.foreach_set('material_index', [1, 1, 1, 1, 1, 1, 1, 1, 1, 1, 1, 1, 1, 1, 1, 1, 1, 1, 1, 1, 1, 1, 1, 1, 1, 1, 1, 1, 1, 1, 1, 1, 1, 1, 1, 1, 1, 1, 1, 1, 1, 1, 1, 1, 1, 1, 1, 1, 1, 1, 1, 1, 1, 1, 1, 1, 1, 1, 1, 1, 1, 1, 1, 1, 1, 1, 1, 1, 1, 1, 1, 1, 1, 1, 1, 1, 1, 1, 1, 0, 0, 0, 0, 0, 0, 0, 0, 0, 0, 0, 0, 0, 0, 0, 0, 0, 0, 0, 0, 0, 0, 0, 0, 0, 0, 0, 0, 0, 0, 0, 0, 0, 0, 0, 0, 0, 0, 0, 0, 0, 0, 0, 0, 0, 0, 0, 0, 0, 0, 0, 0, 0, 0, 0, 0, 0, 0, 0, 0, 0, 0, 0, 0, 0, 0, 0, 0, 0, 0, 0, 0, 0, 0, 0, 0, 0, 0, 0, 0, 0, 0, 0, 0, 0, 0, 0, 0, 3, 3, 3, 3, 3, 3, 3, 3, 3, 3, 3, 3, 3, 3, 3, 3, 3, 3, 3, 3, 3, 3, 3, 3, 3, 3, 3, 3, 3, 3, 3, 3, 3, 3, 3, 3, 3, 3, 3, 3, 1, 1, 1, 1, 1, 1, 1, 1, 1, 1, 1, 1, 1, 1, 1, 1, 1, 1, 1, 1, 1, 1, 1, 1, 1, 1, 1, 1, 1, 1, 1, 1, 1, 2, 2, 2, 2, 2, 2, 2, 2, 2, 2, 2, 2, 2, 2, 2, 2, 2, 2, 2, 2, 2, 2, 2, 2, 2, 2, 2, 2, 2, 2, 2, 2, 1, 1, 1, 1, 1, 1])
_uv = me_cube_006.uv_layers.new(name='UVMap')
_uv.uv.foreach_set('vector', [0.375, 0.0, 0.5, 0.0, 0.5, 0.125, 0.375, 0.125, 0.5, 0.0, 0.625, 0.0, 0.625, 0.125, 0.5, 0.125, 0.5, 0.125, 0.625, 0.125, 0.625, 0.25, 0.5, 0.25, 0.375, 0.125, 0.5, 0.125, 0.5, 0.25, 0.375, 0.25, 0.375, 0.25, 0.5, 0.25, 0.5, 0.375, 0.375, 0.375, 0.5, 0.25, 0.625, 0.25, 0.625, 0.375, 0.5, 0.375, 0.5, 0.375, 0.625, 0.375, 0.625, 0.5, 0.5, 0.5, 0.375, 0.375, 0.5, 0.375, 0.5, 0.5, 0.375, 0.5, 0.375, 0.5, 0.5, 0.5, 0.5, 0.625, 0.375, 0.625, 0.5, 0.5, 0.625, 0.5, 0.625, 0.625, 0.5, 0.625, 0.5, 0.625, 0.625, 0.625, 0.625, 0.75, 0.5, 0.75, 0.375, 0.625, 0.5, 0.625, 0.5, 0.75, 0.375, 0.75, 0.375, 0.75, 0.5, 0.75, 0.5, 0.875, 0.375, 0.875, 0.5, 0.75, 0.625, 0.75, 0.625, 0.875, 0.5, 0.875, 0.5, 0.875, 0.625, 0.875, 0.625, 1.0, 0.5, 1.0, 0.375, 0.875, 0.5, 0.875, 0.5, 1.0, 0.375, 1.0, 0.125, 0.5, 0.25, 0.5, 0.25, 0.625, 0.125, 0.625, 0.25, 0.5, 0.375, 0.5, 0.375, 0.625, 0.25, 0.625, 0.25, 0.625, 0.375, 0.625, 0.375, 0.75, 0.25, 0.75, 0.125, 0.625, 0.25, 0.625, 0.25, 0.75, 0.125, 0.75, 0.625, 0.5, 0.75, 0.5, 0.75, 0.625, 0.625, 0.625, 0.75, 0.5, 0.875, 0.5, 0.875, 0.625, 0.75, 0.625, 0.75, 0.625, 0.875, 0.625, 0.875, 0.75, 0.75, 0.75, 0.625, 0.625, 0.75, 0.625, 0.75, 0.75, 0.625, 0.75, 0.375, 0.0, 0.375, 0.125, 0.5, 0.125, 0.5, 0.0, 0.5, 0.0, 0.5, 0.125, 0.625, 0.125, 0.625, 0.0, 0.5, 0.125, 0.5, 0.25, 0.625, 0.25, 0.625, 0.125, 0.375, 0.125, 0.375, 0.25, 0.5, 0.25, 0.5, 0.125, 0.375, 0.25, 0.375, 0.375, 0.5, 0.375, 0.5, 0.25, 0.5, 0.25, 0.5, 0.375, 0.625, 0.375, 0.625, 0.25, 0.5, 0.375, 0.5, 0.5, 0.625, 0.5, 0.625, 0.375, 0.375, 0.375, 0.375, 0.5, 0.5, 0.5, 0.5, 0.375, 0.375, 0.5, 0.375, 0.625, 0.5, 0.625, 0.5, 0.5, 0.375, 0.625, 0.375, 0.75, 0.5, 0.75, 0.5, 0.625, 0.375, 0.75, 0.375, 0.875, 0.5, 0.875, 0.5, 0.75, 0.5, 0.75, 0.5, 0.875, 0.625, 0.875, 0.625, 0.75, 0.5, 0.875, 0.5, 1.0, 0.625, 1.0, 0.625, 0.875, 0.375, 0.875, 0.375, 1.0, 0.5, 1.0, 0.5, 0.875, 0.125, 0.5, 0.125, 0.625, 0.25, 0.625, 0.25, 0.5, 0.25, 0.5, 0.25, 0.625, 0.375, 0.625, 0.375, 0.5, 0.125, 0.625, 0.125, 0.75, 0.25, 0.75, 0.25, 0.625, 0.75, 0.5, 0.75, 0.625, 0.875, 0.625, 0.875, 0.5, 0.75, 0.625, 0.75, 0.75, 0.875, 0.75, 0.875, 0.625, 0.375, 0.25, 0.5, 0.25, 0.5, 0.375, 0.375, 0.375, 0.375, 0.375, 0.5, 0.375, 0.5, 0.5, 0.375, 0.5, 0.5492, 0.625, 0.625, 0.625, 0.625, 0.75, 0.5492, 0.75, 0.4621, 0.625, 0.5492, 0.625, 0.5492, 0.75, 0.4621, 0.75, 0.2121, 0.5, 0.2992, 0.5, 0.2992, 0.625, 0.2121, 0.625, 0.2992, 0.5, 0.375, 0.5, 0.375, 0.625, 0.2992, 0.625, 0.7992, 0.7292, 0.814, 0.6564, 0.875, 0.75, 0.7992, 0.75, 0.625, 0.625, 0.7052, 0.625, 0.7121, 0.75, 0.625, 0.75, 0.625, 0.5, 0.7121, 0.5, 0.7052, 0.625, 0.625, 0.625, 0.7992, 0.5, 0.875, 0.5, 0.8139, 0.5936, 0.7992, 0.5202, 0.8486, 0.625, 0.814, 0.6564, 0.814, 0.6564, 0.8486, 0.625, 0.814, 0.6564, 0.7992, 0.7292, 0.7992, 0.7292, 0.814, 0.6564, 0.7841, 0.5956, 0.7992, 0.5202, 0.7992, 0.5202, 0.7841, 0.5956, 0.7487, 0.625, 0.7841, 0.5956, 0.7841, 0.5956, 0.7487, 0.625, 0.7992, 0.5202, 0.8139, 0.5936, 0.8139, 0.5936, 0.7992, 0.5202, 0.7842, 0.6545, 0.7487, 0.625, 0.7487, 0.625, 0.7842, 0.6545, 0.7992, 0.7292, 0.7842, 0.6545, 0.7842, 0.6545, 0.7992, 0.7292, 0.8139, 0.5936, 0.8486, 0.625, 0.8486, 0.625, 0.8139, 0.5936, 0.375, 0.25, 0.375, 0.375, 0.5, 0.375, 0.5, 0.25, 0.375, 0.375, 0.375, 0.5, 0.5, 0.5, 0.5, 0.375, 0.5492, 0.625, 0.5492, 0.75, 0.625, 0.75, 0.625, 0.625, 0.4621, 0.625, 0.4621, 0.75, 0.5492, 0.75, 0.5492, 0.625, 0.2121, 0.5, 0.2121, 0.625, 0.2992, 0.625, 0.2992, 0.5, 0.2992, 0.5, 0.2992, 0.625, 0.375, 0.625, 0.375, 0.5, 0.7992, 0.7292, 0.7992, 0.75, 0.875, 0.75, 0.875, 0.625, 0.8486, 0.625, 0.814, 0.6564, 0.625, 0.625, 0.625, 0.75, 0.7121, 0.75, 0.707, 0.625, 0.625, 0.5, 0.625, 0.625, 0.707, 0.625, 0.7121, 0.5, 0.7992, 0.5, 0.7992, 0.5202, 0.8139, 0.5936, 0.8486, 0.625, 0.875, 0.625, 0.875, 0.5, 0.8486, 0.625, 0.8486, 0.625, 0.814, 0.6564, 0.814, 0.6564, 0.814, 0.6564, 0.814, 0.6564, 0.7992, 0.7292, 0.7992, 0.7292, 0.7841, 0.5956, 0.7841, 0.5956, 0.7992, 0.5202, 0.7992, 0.5202, 0.7487, 0.625, 0.7487, 0.625, 0.7841, 0.5956, 0.7841, 0.5956, 0.7992, 0.5202, 0.7992, 0.5202, 0.8139, 0.5936, 0.8139, 0.5936, 0.7842, 0.6545, 0.7842, 0.6545, 0.7487, 0.625, 0.7487, 0.625, 0.7992, 0.7292, 0.7992, 0.7292, 0.7842, 0.6545, 0.7842, 0.6545, 0.8139, 0.5936, 0.8139, 0.5936, 0.8486, 0.625, 0.8486, 0.625, 0.375, 0.0, 0.5, 0.0, 0.5, 0.1233, 0.375, 0.125, 0.5, 0.0, 0.625, 0.0, 0.625, 0.125, 0.5, 0.1233, 0.5, 0.1233, 0.625, 0.125, 0.625, 0.25, 0.5, 0.2326, 0.375, 0.125, 0.5, 0.1233, 0.5, 0.2326, 0.375, 0.25, 0.375, 0.375, 0.5, 0.375, 0.5, 0.4392, 0.375, 0.4375, 0.5, 0.375, 0.625, 0.375, 0.625, 0.4375, 0.5, 0.4392, 0.5, 0.4392, 0.625, 0.4375, 0.625, 0.5, 0.4997, 0.5176, 0.375, 0.4375, 0.5, 0.4392, 0.4997, 0.5176, 0.375, 0.5, 0.375, 0.5, 0.4997, 0.5176, 0.4987, 0.6275, 0.3873, 0.6254, 0.4997, 0.5176, 0.625, 0.5, 0.6078, 0.6337, 0.4987, 0.6275, 0.4987, 0.6275, 0.6078, 0.6337, 0.625, 0.75, 0.4999, 0.7453, 0.3873, 0.6254, 0.4987, 0.6275, 0.4999, 0.7453, 0.375, 0.75, 0.25, 0.5, 0.3125, 0.5, 0.313, 0.625, 0.25, 0.625, 0.3125, 0.5, 0.375, 0.5, 0.3873, 0.6254, 0.313, 0.625, 0.313, 0.625, 0.3873, 0.6254, 0.375, 0.75, 0.3125, 0.75, 0.25, 0.625, 0.313, 0.625, 0.3125, 0.75, 0.25, 0.75, 0.75, 0.5, 0.8125, 0.5, 0.7908, 0.538, 0.75, 0.5434, 0.875, 0.5, 0.8061, 0.5743, 0.7908, 0.538, 0.8125, 0.5, 0.75, 0.5929, 0.75, 0.5434, 0.7908, 0.538, 0.8061, 0.5743, 0.625, 0.5, 0.6934, 0.5745, 0.6863, 0.6536, 0.6078, 0.6337, 0.6934, 0.5745, 0.75, 0.5929, 0.75, 0.6643, 0.6863, 0.6536, 0.6863, 0.6536, 0.75, 0.6643, 0.75, 0.75, 0.6875, 0.75, 0.6078, 0.6337, 0.6863, 0.6536, 0.6875, 0.75, 0.625, 0.75, 0.125, 0.5, 0.1875, 0.5, 0.1875, 0.625, 0.125, 0.625, 0.1875, 0.5, 0.25, 0.5, 0.25, 0.625, 0.1875, 0.625, 0.1875, 0.625, 0.25, 0.625, 0.25, 0.75, 0.1875, 0.75, 0.125, 0.625, 0.1875, 0.625, 0.1875, 0.75, 0.125, 0.75, 0.375, 0.25, 0.5, 0.2326, 0.5, 0.3108, 0.375, 0.3125, 0.5, 0.2326, 0.625, 0.25, 0.625, 0.3125, 0.5, 0.3108, 0.5, 0.3108, 0.625, 0.3125, 0.625, 0.375, 0.5, 0.375, 0.375, 0.3125, 0.5, 0.3108, 0.5, 0.375, 0.375, 0.375, 0.75, 0.5929, 0.6934, 0.5745, 0.7092, 0.538, 0.75, 0.5434, 0.625, 0.5, 0.6875, 0.5, 0.7092, 0.538, 0.6934, 0.5745, 0.75, 0.5, 0.75, 0.5434, 0.7092, 0.538, 0.6875, 0.5, 0.75, 0.5929, 0.8061, 0.5743, 0.8119, 0.6529, 0.75, 0.6643, 0.8061, 0.5743, 0.875, 0.5, 0.875, 0.625, 0.8119, 0.6529, 0.8119, 0.6529, 0.875, 0.625, 0.875, 0.75, 0.8125, 0.75, 0.75, 0.6643, 0.8119, 0.6529, 0.8125, 0.75, 0.75, 0.75, 0.375, 0.0, 0.375, 0.125, 0.5, 0.1233, 0.5, 0.0, 0.5, 0.0, 0.5, 0.1233, 0.625, 0.125, 0.625, 0.0, 0.5, 0.1233, 0.5, 0.2326, 0.625, 0.25, 0.625, 0.125, 0.375, 0.125, 0.375, 0.25, 0.5, 0.2326, 0.5, 0.1233, 0.375, 0.375, 0.375, 0.4375, 0.5, 0.4392, 0.5, 0.375, 0.5, 0.375, 0.5, 0.4392, 0.625, 0.4375, 0.625, 0.375, 0.5, 0.4392, 0.4997, 0.5176, 0.625, 0.5, 0.625, 0.4375, 0.375, 0.4375, 0.375, 0.5, 0.4997, 0.5176, 0.5, 0.4392, 0.375, 0.5, 0.3873, 0.6254, 0.4987, 0.6275, 0.4997, 0.5176, 0.4997, 0.5176, 0.4987, 0.6275, 0.6078, 0.6337, 0.625, 0.5, 0.4987, 0.6275, 0.4999, 0.7453, 0.625, 0.75, 0.6078, 0.6337, 0.3873, 0.6254, 0.375, 0.75, 0.4999, 0.7453, 0.4987, 0.6275, 0.25, 0.5, 0.25, 0.625, 0.313, 0.625, 0.3125, 0.5, 0.3125, 0.5, 0.313, 0.625, 0.3873, 0.6254, 0.375, 0.5, 0.313, 0.625, 0.3125, 0.75, 0.375, 0.75, 0.3873, 0.6254, 0.25, 0.625, 0.25, 0.75, 0.3125, 0.75, 0.313, 0.625, 0.75, 0.5, 0.75, 0.5434, 0.7908, 0.538, 0.8125, 0.5, 0.875, 0.5, 0.8125, 0.5, 0.7908, 0.538, 0.8061, 0.5743, 0.75, 0.5929, 0.8061, 0.5743, 0.7908, 0.538, 0.75, 0.5434, 0.625, 0.5, 0.6078, 0.6337, 0.6863, 0.6536, 0.6934, 0.5745, 0.6934, 0.5745, 0.6863, 0.6536, 0.75, 0.6643, 0.75, 0.5929, 0.6863, 0.6536, 0.6875, 0.75, 0.75, 0.75, 0.75, 0.6643, 0.6078, 0.6337, 0.625, 0.75, 0.6875, 0.75, 0.6863, 0.6536, 0.125, 0.5, 0.125, 0.625, 0.1875, 0.625, 0.1875, 0.5, 0.1875, 0.5, 0.1875, 0.625, 0.25, 0.625, 0.25, 0.5, 0.1875, 0.625, 0.1875, 0.75, 0.25, 0.75, 0.25, 0.625, 0.125, 0.625, 0.125, 0.75, 0.1875, 0.75, 0.1875, 0.625, 0.375, 0.25, 0.375, 0.3125, 0.5, 0.3108, 0.5, 0.2326, 0.5, 0.2326, 0.5, 0.3108, 0.625, 0.3125, 0.625, 0.25, 0.5, 0.3108, 0.5, 0.375, 0.625, 0.375, 0.625, 0.3125, 0.375, 0.3125, 0.375, 0.375, 0.5, 0.375, 0.5, 0.3108, 0.75, 0.5929, 0.75, 0.5434, 0.7092, 0.538, 0.6934, 0.5745, 0.625, 0.5, 0.6934, 0.5745, 0.7092, 0.538, 0.6875, 0.5, 0.75, 0.5, 0.6875, 0.5, 0.7092, 0.538, 0.75, 0.5434, 0.75, 0.5929, 0.75, 0.6643, 0.8119, 0.6529, 0.8061, 0.5743, 0.8061, 0.5743, 0.8119, 0.6529, 0.875, 0.625, 0.875, 0.5, 0.8119, 0.6529, 0.8125, 0.75, 0.875, 0.75, 0.875, 0.625, 0.75, 0.6643, 0.75, 0.75, 0.8125, 0.75, 0.8119, 0.6529, 0.5, 0.0, 0.375, 0.0, 0.375, 0.0, 0.5, 0.0, 0.625, 0.0, 0.5, 0.0, 0.5, 0.0, 0.625, 0.0, 0.4999, 0.7453, 0.625, 0.75, 0.625, 0.75, 0.4999, 0.7453, 0.375, 0.75, 0.4999, 0.7453, 0.4999, 0.7453, 0.375, 0.75, 0.25, 0.75, 0.3125, 0.75, 0.3125, 0.75, 0.25, 0.75, 0.3125, 0.75, 0.375, 0.75, 0.375, 0.75, 0.3125, 0.75, 0.75, 0.75, 0.8125, 0.75, 0.8125, 0.75, 0.75, 0.75, 0.8125, 0.75, 0.875, 0.75, 0.875, 0.75, 0.8125, 0.75, 0.125, 0.75, 0.1875, 0.75, 0.1875, 0.75, 0.125, 0.75, 0.1875, 0.75, 0.25, 0.75, 0.25, 0.75, 0.1875, 0.75, 0.625, 0.75, 0.6875, 0.75, 0.6875, 0.75, 0.625, 0.75, 0.6875, 0.75, 0.75, 0.75, 0.75, 0.75, 0.6875, 0.75, 0.5, 0.0, 0.5625, 0.0, 0.5625, 0.125, 0.5, 0.125, 0.5625, 0.0, 0.625, 0.0, 0.625, 0.125, 0.5625, 0.125, 0.5625, 0.125, 0.625, 0.125, 0.625, 0.25, 0.5625, 0.25, 0.5, 0.125, 0.5625, 0.125, 0.5625, 0.25, 0.5, 0.25, 0.5, 0.25, 0.5625, 0.25, 0.5625, 0.375, 0.5, 0.375, 0.5625, 0.25, 0.625, 0.25, 0.625, 0.375, 0.5625, 0.375, 0.5625, 0.375, 0.625, 0.375, 0.625, 0.5, 0.5629, 0.5, 0.5, 0.375, 0.5625, 0.375, 0.5629, 0.5, 0.5, 0.5, 0.5, 0.5, 0.5629, 0.5, 0.5642, 0.625, 0.5, 0.625, 0.5629, 0.5, 0.625, 0.5, 0.6424, 0.625, 0.5642, 0.625, 0.5642, 0.625, 0.6424, 0.625, 0.625, 0.75, 0.5629, 0.75, 0.5, 0.625, 0.5642, 0.625, 0.5629, 0.75, 0.5, 0.75, 0.5, 0.75, 0.5629, 0.75, 0.5625, 0.875, 0.5, 0.875, 0.5629, 0.75, 0.625, 0.75, 0.625, 0.875, 0.5625, 0.875, 0.5625, 0.875, 0.625, 0.875, 0.625, 1.0, 0.5625, 1.0, 0.5, 0.875, 0.5625, 0.875, 0.5625, 1.0, 0.5, 1.0, 0.125, 0.5, 0.25, 0.5, 0.2483, 0.625, 0.125, 0.625, 0.25, 0.5, 0.375, 0.5, 0.3576, 0.625, 0.2483, 0.625, 0.2483, 0.625, 0.3576, 0.625, 0.375, 0.75, 0.25, 0.75, 0.125, 0.625, 0.2483, 0.625, 0.25, 0.75, 0.125, 0.75, 0.625, 0.5, 0.75, 0.5, 0.7517, 0.625, 0.6424, 0.625, 0.75, 0.5, 0.875, 0.5, 0.875, 0.625, 0.7517, 0.625, 0.7517, 0.625, 0.875, 0.625, 0.875, 0.75, 0.75, 0.75, 0.6424, 0.625, 0.7517, 0.625, 0.75, 0.75, 0.625, 0.75, 0.375, 0.75, 0.4371, 0.75, 0.4375, 0.875, 0.375, 0.875, 0.4371, 0.75, 0.5, 0.75, 0.5, 0.875, 0.4375, 0.875, 0.4375, 0.875, 0.5, 0.875, 0.5, 1.0, 0.4375, 1.0, 0.375, 0.875, 0.4375, 0.875, 0.4375, 1.0, 0.375, 1.0, 0.375, 0.5, 0.4371, 0.5, 0.4358, 0.625, 0.3576, 0.625, 0.4371, 0.5, 0.5, 0.5, 0.5, 0.625, 0.4358, 0.625, 0.4358, 0.625, 0.5, 0.625, 0.5, 0.75, 0.4371, 0.75, 0.3576, 0.625, 0.4358, 0.625, 0.4371, 0.75, 0.375, 0.75, 0.375, 0.25, 0.4375, 0.25, 0.4375, 0.375, 0.375, 0.375, 0.4375, 0.25, 0.5, 0.25, 0.5, 0.375, 0.4375, 0.375, 0.4375, 0.375, 0.5, 0.375, 0.5, 0.5, 0.4371, 0.5, 0.375, 0.375, 0.4375, 0.375, 0.4371, 0.5, 0.375, 0.5, 0.375, 0.0, 0.4375, 0.0, 0.4375, 0.125, 0.375, 0.125, 0.4375, 0.0, 0.5, 0.0, 0.5, 0.125, 0.4375, 0.125, 0.4375, 0.125, 0.5, 0.125, 0.5, 0.25, 0.4375, 0.25, 0.375, 0.125, 0.4375, 0.125, 0.4375, 0.25, 0.375, 0.25, 0.375, 0.625, 0.375, 0.75, 0.4621, 0.75, 0.4621, 0.625, 0.375, 0.625, 0.4621, 0.625, 0.4621, 0.75, 0.375, 0.75, 0.125, 0.5, 0.125, 0.625, 0.2121, 0.625, 0.2121, 0.5, 0.125, 0.5, 0.2121, 0.5, 0.2121, 0.625, 0.125, 0.625, 0.7121, 0.75, 0.7842, 0.6545, 0.7992, 0.7292, 0.7992, 0.75, 0.7841, 0.5956, 0.7121, 0.5, 0.7992, 0.5, 0.7992, 0.5202, 0.7121, 0.5, 0.7841, 0.5956, 0.7992, 0.5202, 0.7992, 0.5, 0.7842, 0.6545, 0.7121, 0.75, 0.7992, 0.75, 0.7992, 0.7292, 0.7121, 0.5, 0.707, 0.625, 0.7487, 0.625, 0.7841, 0.5956, 0.707, 0.625, 0.7121, 0.75, 0.7842, 0.6545, 0.7487, 0.625, 0.7121, 0.75, 0.7052, 0.625, 0.7487, 0.625, 0.7842, 0.6545, 0.7052, 0.625, 0.7121, 0.5, 0.7841, 0.5956, 0.7487, 0.625, 0.5, 0.5, 0.5, 0.625, 0.625, 0.625, 0.625, 0.5, 0.5, 0.625, 0.5, 0.75, 0.625, 0.75, 0.625, 0.625, 0.25, 0.625, 0.25, 0.75, 0.375, 0.75, 0.375, 0.625, 0.625, 0.5, 0.625, 0.625, 0.75, 0.625, 0.75, 0.5, 0.625, 0.625, 0.625, 0.75, 0.625, 0.875, 0.75, 0.625, 0.8139, 0.5936, 0.8486, 0.625, 0.8486, 0.625, 0.8139, 0.5936, 0.7992, 0.7292, 0.7842, 0.6545, 0.7842, 0.6545, 0.7992, 0.7292, 0.7842, 0.6545, 0.7487, 0.625, 0.7487, 0.625, 0.7842, 0.6545, 0.7992, 0.5202, 0.8139, 0.5936, 0.8139, 0.5936, 0.7992, 0.5202, 0.7487, 0.625, 0.7841, 0.5956, 0.7841, 0.5956, 0.7487, 0.625, 0.7841, 0.5956, 0.7992, 0.5202, 0.7992, 0.5202, 0.7841, 0.5956, 0.814, 0.6564, 0.7992, 0.7292, 0.7992, 0.7292, 0.814, 0.6564, 0.8486, 0.625, 0.814, 0.6564, 0.814, 0.6564, 0.8486, 0.625, 0.8139, 0.5936, 0.8139, 0.5936, 0.8486, 0.625, 0.8486, 0.625, 0.7992, 0.7292, 0.7992, 0.7292, 0.7842, 0.6545, 0.7842, 0.6545, 0.7842, 0.6545, 0.7842, 0.6545, 0.7487, 0.625, 0.7487, 0.625, 0.7992, 0.5202, 0.7992, 0.5202, 0.8139, 0.5936, 0.8139, 0.5936, 0.7487, 0.625, 0.7487, 0.625, 0.7841, 0.5956, 0.7841, 0.5956, 0.7841, 0.5956, 0.7841, 0.5956, 0.7992, 0.5202, 0.7992, 0.5202, 0.814, 0.6564, 0.814, 0.6564, 0.7992, 0.7292, 0.7992, 0.7292, 0.8486, 0.625, 0.8486, 0.625, 0.814, 0.6564, 0.814, 0.6564, 0.7841, 0.5956, 0.7487, 0.625, 0.7487, 0.625, 0.7841, 0.5956, 0.8486, 0.625, 0.8139, 0.5936, 0.8486, 0.625, 0.8139, 0.5936, 0.7992, 0.5202, 0.7992, 0.5202, 0.8139, 0.5936, 0.7487, 0.625, 0.7842, 0.6545, 0.7842, 0.6545, 0.7487, 0.625, 0.7842, 0.6545, 0.7992, 0.7292, 0.7992, 0.7292, 0.7842, 0.6545, 0.8486, 0.625, 0.8139, 0.5936, 0.8139, 0.5936, 0.8486, 0.625, 0.814, 0.6564, 0.8486, 0.625, 0.8486, 0.625, 0.814, 0.6564, 0.7992, 0.7292, 0.814, 0.6564, 0.814, 0.6564, 0.7992, 0.7292, 0.7992, 0.5202, 0.7841, 0.5956, 0.7841, 0.5956, 0.7992, 0.5202, 0.7487, 0.625, 0.7842, 0.6545, 0.7487, 0.625, 0.7841, 0.5956, 0.7487, 0.625, 0.7841, 0.5956, 0.7992, 0.7292, 0.814, 0.6564, 0.7992, 0.7292, 0.7842, 0.6545, 0.7992, 0.7292, 0.7842, 0.6545, 0.8139, 0.5936, 0.7992, 0.5202, 0.8139, 0.5936, 0.7992, 0.5202, 0.7841, 0.5956, 0.7992, 0.5202, 0.814, 0.6564, 0.8486, 0.625, 0.814, 0.6564, 0.7992, 0.5202, 0.7992, 0.5202, 0.7841, 0.5956, 0.7841, 0.5956, 0.7992, 0.7292, 0.7992, 0.7292, 0.814, 0.6564, 0.814, 0.6564, 0.814, 0.6564, 0.814, 0.6564, 0.8486, 0.625, 0.8486, 0.625, 0.8486, 0.625, 0.8486, 0.625, 0.8139, 0.5936, 0.8139, 0.5936, 0.7842, 0.6545, 0.7842, 0.6545, 0.7992, 0.7292, 0.7992, 0.7292, 0.7487, 0.625, 0.7487, 0.625, 0.7842, 0.6545, 0.7842, 0.6545, 0.8139, 0.5936, 0.8139, 0.5936, 0.7992, 0.5202, 0.7992, 0.5202, 0.8486, 0.625, 0.8486, 0.625, 0.8139, 0.5936, 0.7841, 0.5956, 0.7841, 0.5956, 0.7487, 0.625, 0.7487, 0.625, 0.7487, 0.625, 0.7487, 0.625, 0.7842, 0.6545, 0.7841, 0.5956, 0.7841, 0.5956, 0.7487, 0.625, 0.7992, 0.7292, 0.7992, 0.7292, 0.814, 0.6564, 0.7842, 0.6545, 0.7842, 0.6545, 0.7992, 0.7292, 0.8139, 0.5936, 0.8139, 0.5936, 0.7992, 0.5202, 0.7992, 0.5202, 0.7992, 0.5202, 0.7841, 0.5956, 0.814, 0.6564, 0.814, 0.6564, 0.8486, 0.625, 0.8139, 0.5936, 0.875, 0.5, 0.875, 0.625, 0.8486, 0.625, 0.875, 0.75, 0.814, 0.6564, 0.8486, 0.625, 0.875, 0.625, 0.875, 0.625, 0.6875, 0.625, 0.375, 0.625, 0.875, 0.75, 0.6875, 0.625, 0.875, 0.625, 0.375, 0.5, 0.375, 0.625, 0.875, 0.5, 0.625, 0.625, 0.6875, 0.625, 0.875, 0.625, 0.625, 0.625, 0.875, 0.5, 0.875, 0.625, 0.6875, 0.625])
me_cube_006.materials.append(mat_rrh1)
me_cube_006.materials.append(mat_rrh2)
me_cube_006.materials.append(mat_rrh3)
me_cube_006.materials.append(mat_rrh4)
me_cube_006.use_mirror_x = True
me_cube_006.update()
arm_metarig_002 = bpy.data.armatures.new('metarig.002')  # bones are not reproduced

# ---- objects
ob_camera = bpy.data.objects.new('Camera', cam_camera)
ob_sun = bpy.data.objects.new('Sun', light_sun)
ob_cube = bpy.data.objects.new('Cube', me_cube_016)
ob_girl = bpy.data.objects.new('Girl', me_cube_006)
ob_metarig = bpy.data.objects.new('metarig', arm_metarig_002)

# ---- transforms, parenting, visibility, modifiers, constraints
ob_camera.location = (-10.0, 0.0, 1.74)
ob_camera.rotation_euler = (1.571, 0.0, -1.571)
ob_sun.location = (0.0, 0.0, 0.0)
ob_sun.rotation_euler = (0.5236, -0.5236, -0.5236)
ob_cube.location = (0.0, -1.0, 0.0)
ob_cube.use_mesh_mirror_x = True
ob_girl.parent = ob_metarig
ob_girl.location = (0.0, 0.0, 0.0)
ob_girl.use_mesh_mirror_x = True
_vg = ob_girl.vertex_groups.new(name='root')
for _i, _w in zip([38, 39, 40, 41, 42, 44, 47, 48, 49, 50, 55, 59, 64, 65, 66, 69, 70, 74, 78, 219, 220, 221, 222, 223, 224, 225, 226, 281], [0.5299, 0.01549, 0.4949, 0.03557, 0.7353, 0.7754, 0.0379, 0.4875, 0.991, 0.04364, 0.03308, 0.01995, 0.5316, 0.02662, 0.496, 0.04159, 0.4901, 0.02937, 0.02792, 0.2248, 0.1751, 0.2249, 0.221, 0.13, 0.2236, 0.2069, 0.2137, 0.008893]): _vg.add([_i], _w, 'REPLACE')
_vg = ob_girl.vertex_groups.new(name='spine.001')
for _i, _w in zip([38, 39, 40, 41, 42, 44, 45, 47, 48, 50, 51, 55, 59, 64, 65, 66, 67, 69, 70, 74, 78, 219, 220, 221, 222, 223, 224, 225, 226, 281], [0.1473, 0.05308, 0.1467, 0.09515, 0.1262, 0.1304, 0.01253, 0.06024, 0.1311, 0.1161, 0.06414, 0.006623, 0.01078, 0.1486, 0.06195, 0.1471, 0.01018, 0.06271, 0.1319, 0.007195, 0.01929, 0.2029, 0.5401, 0.2028, 0.239, 0.6695, 0.2425, 0.1368, 0.1379, 0.02379]): _vg.add([_i], _w, 'REPLACE')
_vg = ob_girl.vertex_groups.new(name='spine.002')
for _i, _w in zip([37, 38, 39, 40, 41, 43, 45, 46, 47, 48, 50, 51, 52, 53, 56, 57, 63, 64, 65, 66, 67, 68, 69, 70, 71, 72, 75, 76, 87, 88, 89, 90, 91, 92, 93, 94, 95, 96, 97, 98, 100, 101, 102, 103, 104, 105, 106, 107, 108, 109, 110, 111, 112, 113, 114, 115, 116, 117, 118, 119, 120, 121, 122, 123, 124, 125, 126, 127, 128, 129, 130, 131, 132, 133, 134, 135, 136, 137, 138, 139, 140, 141, 142, 143, 145, 146, 147, 148, 149, 150, 151, 152, 153, 154, 155, 156, 157, 158, 159, 160, 161, 162, 163, 164, 165, 166, 167, 168, 169, 170, 171, 172, 173, 174, 175, 176, 179, 183, 187, 189, 192, 193, 195, 207, 213, 217, 219, 220, 221, 222, 223, 224, 225, 226, 281], [0.3937, 0.02128, 0.1595, 0.01958, 0.3648, 0.8293, 0.1579, 0.1062, 0.1115, 0.01622, 0.4767, 0.7732, 0.02142, 0.05534, 0.04843, 0.007703, 0.3962, 0.0197, 0.1669, 0.01984, 0.1664, 0.1008, 0.112, 0.01566, 0.02157, 0.05167, 0.05026, 0.007043, 0.423, 0.211, 0.5458, 0.2382, 0.4548, 0.2215, 0.5353, 0.2445, 0.6076, 0.3307, 0.5118, 0.1018, 0.5052, 0.3123, 0.2174, 0.4059, 0.6122, 0.3021, 0.4081, 0.5378, 0.2282, 0.3308, 0.5031, 0.1427, 0.5949, 0.3018, 0.4658, 0.145, 0.05969, 0.9895, 0.4811, 0.1419, 0.07113, 0.06531, 0.3522, 0.4585, 0.3729, 0.7194, 0.1722, 0.0997, 0.6945, 0.4635, 0.1739, 0.09862, 0.393, 0.218, 0.4229, 0.2546, 0.4262, 0.2286, 0.4413, 0.2598, 0.5747, 0.3504, 0.4907, 0.1225, 0.3908, 0.3083, 0.2342, 0.3616, 0.5641, 0.3175, 0.3727, 0.4223, 0.2425, 0.3291, 0.4732, 0.1564, 0.4959, 0.3209, 0.4141, 0.16, 0.1123, 0.9737, 0.4692, 0.2418, 0.1502, 0.1467, 0.3281, 0.4293, 0.3444, 0.4649, 0.2359, 0.1644, 0.414, 0.4469, 0.2318, 0.1628, 0.1313, 0.1612, 0.0002936, 0.02594, 0.0651, 0.6011, 0.06666, 0.0369, 0.004887, 0.1597, 0.05423, 0.07887, 0.0552, 0.06434, 0.08884, 0.06194, 0.02481, 0.02566, 0.3503]): _vg.add([_i], _w, 'REPLACE')
_vg = ob_girl.vertex_groups.new(name='head')
_vg.add([87, 88, 89, 90, 91, 92, 93, 94, 95, 96, 97, 98, 99, 100, 101, 102, 103, 104, 105, 106, 107, 108, 109, 110, 111, 112, 113, 114, 115, 116, 117, 118, 119, 120, 121, 122, 123, 124, 125, 126, 127, 128, 129, 130, 131, 132, 133, 134, 135, 136, 137, 138, 139, 140, 141, 142, 143, 144, 145, 146, 147, 148, 149, 150, 151, 152, 153, 154, 155, 156, 157, 158, 159, 160, 161, 162, 163, 164, 165, 166, 167, 168, 169, 170, 171, 172, 173, 174, 175, 176, 177, 178, 179, 180, 181, 182, 183, 184, 185, 186, 187, 188, 189, 190, 191, 192, 193, 194, 195, 196, 197, 198, 199, 200, 201, 202, 203, 204, 205, 206, 207, 208, 209, 210, 211, 212, 213, 214, 215, 216, 217, 218], 1.0, 'REPLACE')
_vg = ob_girl.vertex_groups.new(name='arm.L')
_vg.add([71, 72, 73, 74, 75, 76, 77, 78, 79, 80, 81, 82, 83, 84, 85, 86, 250, 251, 252, 253, 254, 255, 256, 257, 258, 259, 260, 261, 262, 263, 264, 265, 266], 1.0, 'REPLACE')
_vg = ob_girl.vertex_groups.new(name='arm.R')
_vg.add([52, 53, 54, 55, 56, 57, 58, 59, 60, 61, 62, 242, 243, 244, 245, 246, 247, 248, 249, 267, 268, 269, 270, 271, 272, 273, 274, 275, 276, 277, 278, 279, 280], 1.0, 'REPLACE')
_vg = ob_girl.vertex_groups.new(name='leg.L')
_vg.add([26, 27, 28, 29, 30, 31, 32, 33, 34, 35, 36, 227, 228, 229, 230, 231, 232, 233, 234, 235, 236, 237, 238, 239, 240, 241], 1.0, 'REPLACE')
_vg = ob_girl.vertex_groups.new(name='leg.R')
_vg.add([0, 1, 2, 3, 4, 5, 6, 7, 8, 9, 10, 11, 12, 13, 14, 15, 16, 17, 18, 19, 20, 21, 22, 23, 24, 25], 1.0, 'REPLACE')
_m = ob_girl.modifiers.new('Armature', 'ARMATURE')
_m.object = ob_metarig
_m = ob_girl.modifiers.new('Collision', 'COLLISION')
ob_metarig.location = (0.0, 0.0, 0.0)
ob_metarig.scale = (2.0, 2.0, 2.0)
ob_metarig.display_type = 'WIRE'
ob_metarig.show_in_front = True

# ---- collection membership
scene.collection.objects.link(ob_camera)
scene.collection.objects.link(ob_sun)
scene.collection.objects.link(ob_cube)
col_collection.objects.link(ob_girl)
col_collection.objects.link(ob_metarig)

# ---- scene / render settings (as saved in the file)
scene.camera = ob_camera
scene.frame_start = 0; scene.frame_end = 30; scene.frame_set(0)
scene.render.engine = 'BLENDER_EEVEE_NEXT'
scene.render.image_settings.compression = 0
scene.render.resolution_x = 1024
scene.render.resolution_y = 1024
scene.render.fps = 60
scene.render.film_transparent = True
scene.render.use_overwrite = False
scene.cycles.sampling_pattern = 'TABULATED_SOBOL'
scene.view_settings.view_transform = 'Standard'
bpy.context.view_layer.update()
